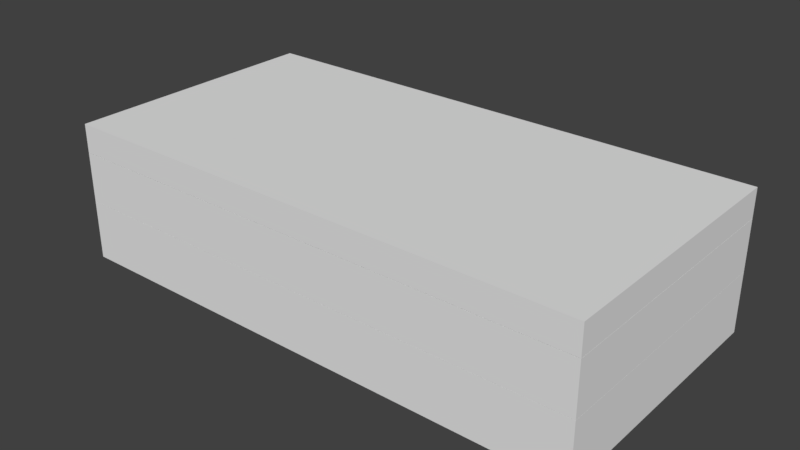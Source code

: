 # Source: nanimo.blend  (saved by Blender 2.77.0; exported with 4.5.12 LTS)
import bpy
from mathutils import Matrix  # noqa: F401  (used for matrix-valued properties, if any)

bpy.ops.wm.read_factory_settings(use_empty=True)
scene = bpy.context.scene
scene.name = 'Scene'

# ---- collections
col_collection_1 = bpy.data.collections.new('Collection 1'); scene.collection.children.link(col_collection_1)

# ---- materials (node trees are filled in below, after node groups)
mat_material = bpy.data.materials.new('Material')
mat_material.alpha_threshold = 0.0
mat_material.use_transparent_shadow = False
mat_material.roughness = 0.5
mat_material.line_color = (0.0, 0.0, 0.0, 1.0)

# ---- material node trees

# ---- world
world_world = bpy.data.worlds.new('World'); scene.world = world_world
world_world.color = (0.05088, 0.05088, 0.05088)
world_world.use_sun_shadow = False
world_world.sun_shadow_jitter_overblur = 0.0
world_world.cycles.sampling_method = 'MANUAL'

# ---- meshes
me_cube_002 = bpy.data.meshes.new('Cube.002')
me_cube_002.from_pydata([(1.0, 0.5, 0.008478), (1.0, -0.5, 0.008478), (-1.0, -0.5, 0.008478), (-1.0, 0.5, 0.008478), (1.0, 0.5, 0.1159), (1.0, -0.5, 0.1159), (-1.0, -0.5, 0.1159), (-1.0, 0.5, 0.1159)], [], [(0, 1, 2, 3), (4, 7, 6, 5), (0, 4, 5, 1), (1, 5, 6, 2), (2, 6, 7, 3), (4, 0, 3, 7)])
me_cube_002.materials.append(mat_material)
me_cube_002.use_remesh_preserve_volume = False
me_cube_002.use_remesh_preserve_attributes = False
me_cube_002.use_mirror_vertex_groups = False
me_cube_002.update()
me_cube_001 = bpy.data.meshes.new('Cube.001')
me_cube_001.from_pydata([(1.0, 0.5, 0.0), (1.0, -0.5, 0.0), (-1.0, -0.5, 0.0), (-1.0, 0.5, 0.0), (1.0, 0.5, 0.1881), (1.0, -0.5, 0.1881), (-1.0, -0.5, 0.1881), (-1.0, 0.5, 0.1881)], [], [(0, 1, 2, 3), (4, 7, 6, 5), (0, 4, 5, 1), (1, 5, 6, 2), (2, 6, 7, 3), (4, 0, 3, 7)])
me_cube_001.materials.append(mat_material)
me_cube_001.use_remesh_preserve_volume = False
me_cube_001.use_remesh_preserve_attributes = False
me_cube_001.use_mirror_vertex_groups = False
me_cube_001.update()
me_cube = bpy.data.meshes.new('Cube')
me_cube.from_pydata([(1.0, 0.5, 0.0), (1.0, -0.5, 0.0), (-1.0, -0.5, 0.0), (-1.0, 0.5, 0.0), (1.0, 0.5, 0.225), (1.0, -0.5, 0.225), (-1.0, -0.5, 0.225), (-1.0, 0.5, 0.225)], [], [(0, 1, 2, 3), (4, 7, 6, 5), (0, 4, 5, 1), (1, 5, 6, 2), (2, 6, 7, 3), (4, 0, 3, 7)])
me_cube.materials.append(mat_material)
me_cube.use_remesh_preserve_volume = False
me_cube.use_remesh_preserve_attributes = False
me_cube.use_mirror_vertex_groups = False
me_cube.update()

# ---- objects
ob_top = bpy.data.objects.new('Top', me_cube_002)
ob_middle = bpy.data.objects.new('Middle', me_cube_001)
ob_bottom = bpy.data.objects.new('Bottom', me_cube)

# ---- transforms, parenting, visibility, modifiers, constraints
ob_top.location = (0.0, 0.0, 0.406)
ob_top.lock_rotations_4d = False
ob_top.empty_display_type = 'ARROWS'
ob_top.lineart.crease_threshold = 0.0
ob_middle.location = (0.0, 0.0, 0.2255)
ob_middle.lock_rotations_4d = False
ob_middle.empty_display_type = 'ARROWS'
ob_middle.lineart.crease_threshold = 0.0
ob_bottom.location = (0.0, 0.0, 0.0)
ob_bottom.lock_rotations_4d = False
ob_bottom.empty_display_type = 'ARROWS'
ob_bottom.lineart.crease_threshold = 0.0

# ---- collection membership
col_collection_1.objects.link(ob_top)
col_collection_1.objects.link(ob_middle)
col_collection_1.objects.link(ob_bottom)

# ---- scene / render settings (as saved in the file)
scene.frame_start = 1; scene.frame_end = 250; scene.frame_set(1)
scene.render.engine = 'BLENDER_EEVEE_NEXT'
scene.render.resolution_percentage = 50
scene.render.dither_intensity = 0.0
scene.cycles.use_denoising = False
scene.cycles.samples = 128
scene.cycles.sampling_pattern = 'TABULATED_SOBOL'
scene.cycles.light_sampling_threshold = 0.0
scene.cycles.use_adaptive_sampling = False
scene.cycles.use_light_tree = False
scene.cycles.blur_glossy = 0.0
scene.cycles.sample_clamp_indirect = 0.0
scene.view_settings.view_transform = 'Standard'
bpy.context.view_layer.update()

# ---- added for rendering (the .blend has no active camera and no usable light): camera, sun
cam_auto = bpy.data.cameras.new('AutoCamera')
cam_auto.lens = 50.0
cam_auto.sensor_width = 36.0
cam_auto.clip_end = 1000.0
ob_auto_camera = bpy.data.objects.new('AutoCamera', cam_auto)
scene.collection.objects.link(ob_auto_camera)
ob_auto_camera.location = (2.12445, -2.54934, 1.96047)
ob_auto_camera.rotation_euler = (1.09748, -7.21219e-08, 0.694738)
scene.camera = ob_auto_camera
light_auto_sun = bpy.data.lights.new('AutoSun', 'SUN')
light_auto_sun.energy = 3.0
light_auto_sun.angle = 0.0523599
ob_auto_sun = bpy.data.objects.new('AutoSun', light_auto_sun)
scene.collection.objects.link(ob_auto_sun)
ob_auto_sun.rotation_euler = (0.872665, 0.174533, 0.523599)
bpy.context.view_layer.update()
